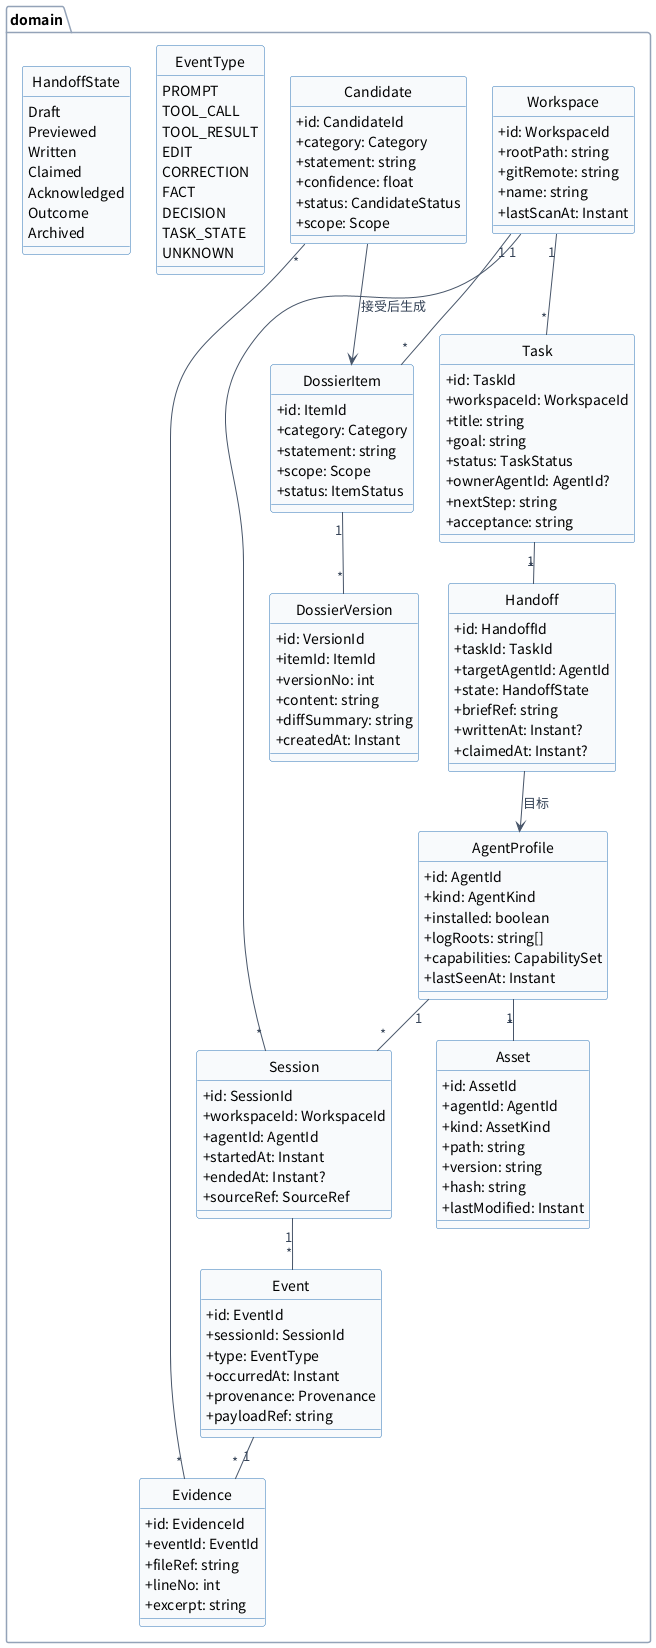

The diagram above was rendered by PlantUML. Its source (embedded in the PNG):
@startuml
skinparam defaultFontName "Noto Sans CJK SC"
skinparam shadowing false
skinparam backgroundColor white
skinparam ArrowColor #475569
skinparam ArrowFontColor #334155
skinparam classBorderColor #2E75B6
skinparam classBackgroundColor #F8FAFC
skinparam classArrowColor #475569
skinparam classAttributeIconSize 0
skinparam packageBorderColor #94A3B8
skinparam packageBackgroundColor #FFFFFF
skinparam ComponentBorderColor #2E75B6
skinparam ComponentBackgroundColor #F8FAFC
skinparam NoteBackgroundColor #FFF7E6
skinparam NoteBorderColor #D6B656
skinparam nodesep 26
skinparam ranksep 40
hide circle
package "domain" {
  class Workspace {
    +id: WorkspaceId
    +rootPath: string
    +gitRemote: string
    +name: string
    +lastScanAt: Instant
  }
  class AgentProfile {
    +id: AgentId
    +kind: AgentKind
    +installed: boolean
    +logRoots: string[]
    +capabilities: CapabilitySet
    +lastSeenAt: Instant
  }
  class Session {
    +id: SessionId
    +workspaceId: WorkspaceId
    +agentId: AgentId
    +startedAt: Instant
    +endedAt: Instant?
    +sourceRef: SourceRef
  }
  class Event {
    +id: EventId
    +sessionId: SessionId
    +type: EventType
    +occurredAt: Instant
    +provenance: Provenance
    +payloadRef: string
  }
  class Evidence {
    +id: EvidenceId
    +eventId: EventId
    +fileRef: string
    +lineNo: int
    +excerpt: string
  }
  class Candidate {
    +id: CandidateId
    +category: Category
    +statement: string
    +confidence: float
    +status: CandidateStatus
    +scope: Scope
  }
  class DossierItem {
    +id: ItemId
    +category: Category
    +statement: string
    +scope: Scope
    +status: ItemStatus
  }
  class DossierVersion {
    +id: VersionId
    +itemId: ItemId
    +versionNo: int
    +content: string
    +diffSummary: string
    +createdAt: Instant
  }
  class Task {
    +id: TaskId
    +workspaceId: WorkspaceId
    +title: string
    +goal: string
    +status: TaskStatus
    +ownerAgentId: AgentId?
    +nextStep: string
    +acceptance: string
  }
  class Handoff {
    +id: HandoffId
    +taskId: TaskId
    +targetAgentId: AgentId
    +state: HandoffState
    +briefRef: string
    +writtenAt: Instant?
    +claimedAt: Instant?
  }
  class Asset {
    +id: AssetId
    +agentId: AgentId
    +kind: AssetKind
    +path: string
    +version: string
    +hash: string
    +lastModified: Instant
  }
  enum EventType {
    PROMPT
    TOOL_CALL
    TOOL_RESULT
    EDIT
    CORRECTION
    FACT
    DECISION
    TASK_STATE
    UNKNOWN
  }
  enum HandoffState {
    Draft
    Previewed
    Written
    Claimed
    Acknowledged
    Outcome
    Archived
  }
}
Workspace "1" -- "*" Session
Workspace "1" -- "*" Task
Workspace "1" -- "*" DossierItem
AgentProfile "1" -- "*" Session
AgentProfile "1" -- "*" Asset
Session "1" -- "*" Event
Event "1" -- "*" Evidence
Candidate "*" -- "*" Evidence
Candidate --> DossierItem : 接受后生成
DossierItem "1" -- "*" DossierVersion
Task "1" -- "*" Handoff
Handoff --> AgentProfile : 目标
@enduml